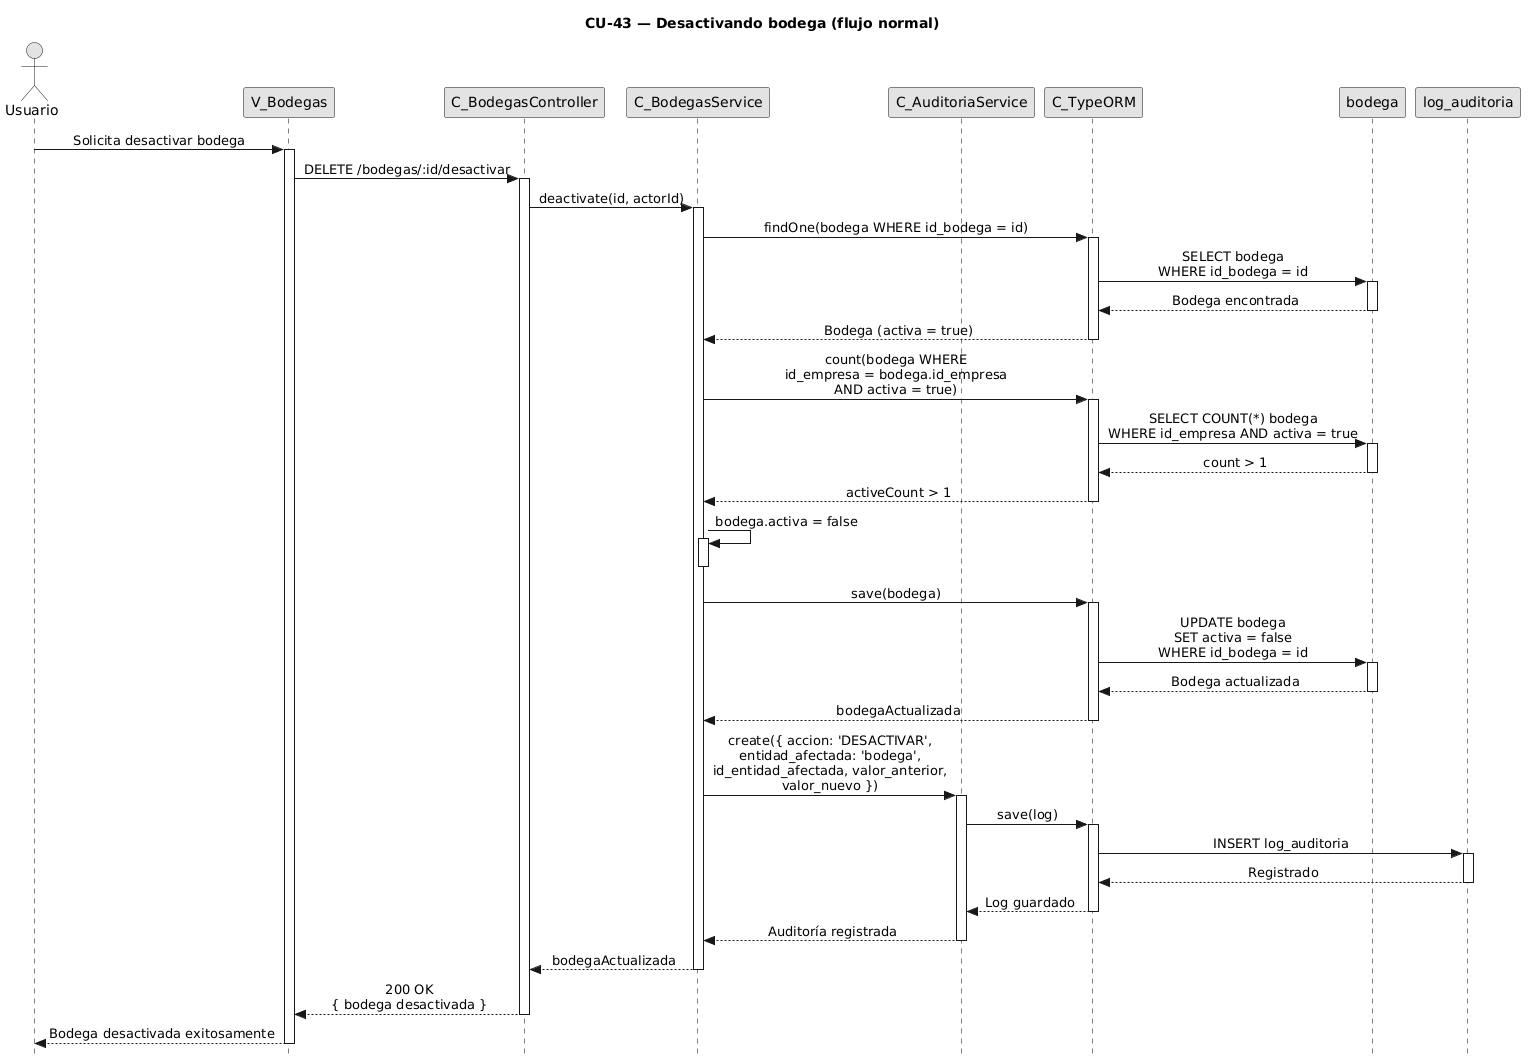

The diagram above was rendered by PlantUML. Its source (embedded in the PNG):
@startuml CU43-normal
title CU-43 — Desactivando bodega (flujo normal)

skinparam style strictuml
skinparam monochrome true
skinparam shadowing false
skinparam sequenceMessageAlign center
skinparam sequence {
  MessageAlign center
  LifeLineBorderColor black
}
hide footbox

actor "Usuario" as user
participant "V_Bodegas" as view
participant "C_BodegasController" as ctrl
participant "C_BodegasService" as svc
participant "C_AuditoriaService" as aud
participant "C_TypeORM" as orm
participant "bodega" as bent
participant "log_auditoria" as aent

user -> view : Solicita desactivar bodega
activate view

view -> ctrl : DELETE /bodegas/:id/desactivar
activate ctrl

ctrl -> svc : deactivate(id, actorId)
activate svc

svc -> orm : findOne(bodega WHERE id_bodega = id)
activate orm

orm -> bent : SELECT bodega\nWHERE id_bodega = id
activate bent
bent --> orm : Bodega encontrada
deactivate bent

orm --> svc : Bodega (activa = true)
deactivate orm

svc -> orm : count(bodega WHERE\nid_empresa = bodega.id_empresa\nAND activa = true)
activate orm

orm -> bent : SELECT COUNT(*) bodega\nWHERE id_empresa AND activa = true
activate bent
bent --> orm : count > 1
deactivate bent

orm --> svc : activeCount > 1
deactivate orm

svc -> svc : bodega.activa = false
activate svc
deactivate svc

svc -> orm : save(bodega)
activate orm

orm -> bent : UPDATE bodega\nSET activa = false\nWHERE id_bodega = id
activate bent
bent --> orm : Bodega actualizada
deactivate bent

orm --> svc : bodegaActualizada
deactivate orm

svc -> aud : create({ accion: 'DESACTIVAR',\nentidad_afectada: 'bodega',\nid_entidad_afectada, valor_anterior,\nvalor_nuevo })
activate aud

aud -> orm : save(log)
activate orm

orm -> aent : INSERT log_auditoria
activate aent
aent --> orm : Registrado
deactivate aent

orm --> aud : Log guardado
deactivate orm

aud --> svc : Auditoría registrada
deactivate aud

svc --> ctrl : bodegaActualizada
deactivate svc

ctrl --> view : 200 OK\n{ bodega desactivada }
deactivate ctrl

view --> user : Bodega desactivada exitosamente
deactivate view

@enduml